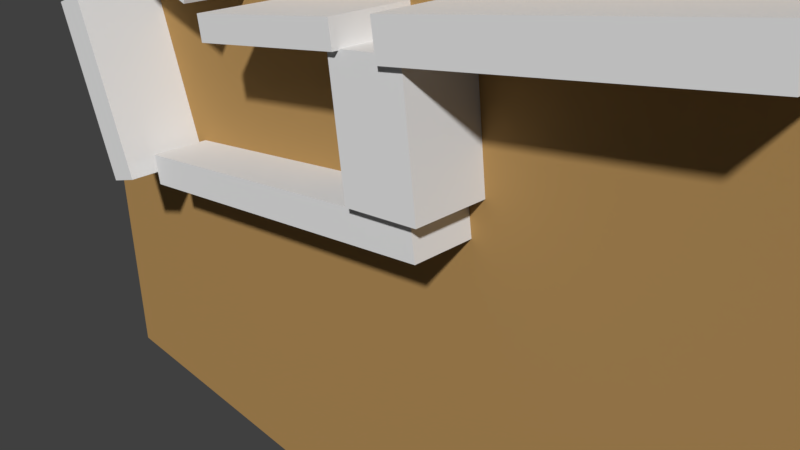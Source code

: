 # Source: pitagora.blend  (saved by Blender 2.79.0; exported with 4.5.12 LTS)
import bpy
from mathutils import Matrix  # noqa: F401  (used for matrix-valued properties, if any)

bpy.ops.wm.read_factory_settings(use_empty=True)
scene = bpy.context.scene
scene.name = 'Scene'

# ---- collections
col_collection_1 = bpy.data.collections.new('Collection 1'); scene.collection.children.link(col_collection_1)

# ---- materials (node trees are filled in below, after node groups)
mat_002 = bpy.data.materials.new('マテリアル.002')
mat_002.alpha_threshold = 0.0
mat_002.use_transparent_shadow = False
mat_002.diffuse_color = (0.4385, 0.2622, 0.09573, 1.0)
mat_002.roughness = 0.5

# ---- material node trees

# ---- world
world_world = bpy.data.worlds.new('World'); scene.world = world_world
world_world.color = (0.05088, 0.05088, 0.05088)
world_world.use_sun_shadow = False
world_world.sun_shadow_jitter_overblur = 0.0
world_world.cycles.sampling_method = 'MANUAL'

# ---- cameras
cam_camera = bpy.data.cameras.new('Camera')
cam_camera.clip_end = 100.0
cam_camera.lens = 35.0
cam_camera.sensor_width = 32.0
cam_camera.sensor_height = 18.0
cam_camera.ortho_scale = 7.314
cam_camera.dof.focus_distance = 0.0
cam_camera.dof.aperture_fstop = 128.0

# ---- lights
light_lamp = bpy.data.lights.new('Lamp', 'POINT')
light_lamp.transmission_factor = 0.0
light_lamp.cutoff_distance = 30.0
light_lamp.energy = 100.0
light_lamp.shadow_buffer_clip_start = 1.001
light_lamp.shadow_soft_size = 0.1
light_lamp.shadow_maximum_resolution = 0.006
light_lamp.use_absolute_resolution = True

# ---- meshes
me_018 = bpy.data.meshes.new('立方体.018')
me_018.from_pydata([(-1.166, -1.166, -0.3006), (-1.166, -1.166, 0.3006), (-1.166, 1.166, -0.3006), (-1.166, 1.166, 0.3006), (1.166, -1.166, -0.3006), (1.166, -1.166, 0.3006), (1.166, 1.166, -0.3006), (1.166, 1.166, 0.3006)], [], [(0, 1, 3, 2), (2, 3, 7, 6), (6, 7, 5, 4), (4, 5, 1, 0), (2, 6, 4, 0), (7, 3, 1, 5)])
me_018.use_remesh_preserve_volume = False
me_018.use_remesh_preserve_attributes = False
me_018.use_mirror_vertex_groups = False
me_018.update()
me_017 = bpy.data.meshes.new('立方体.017')
me_017.from_pydata([(-0.2159, -0.3044, -0.05776), (-0.2159, -0.3044, 0.05776), (-0.2159, 0.3044, -0.05776), (-0.2159, 0.3044, 0.05776), (0.2159, -0.3044, -0.05776), (0.2159, -0.3044, 0.05776), (0.2159, 0.3044, -0.05776), (0.2159, 0.3044, 0.05776)], [], [(0, 1, 3, 2), (2, 3, 7, 6), (6, 7, 5, 4), (4, 5, 1, 0), (2, 6, 4, 0), (7, 3, 1, 5)])
me_017.use_remesh_preserve_volume = False
me_017.use_remesh_preserve_attributes = False
me_017.use_mirror_vertex_groups = False
me_017.update()
me_006 = bpy.data.meshes.new('立方体.006')
me_006.from_pydata([(-0.2952, -0.1622, -0.3711), (-0.2952, -0.1622, 0.3711), (-0.2952, 0.1622, -0.3711), (-0.2952, 0.1622, 0.3711), (0.2952, -0.1622, -0.3711), (0.2952, -0.1622, 0.3711), (0.2952, 0.1622, -0.3711), (0.2952, 0.1622, 0.3711)], [], [(0, 1, 3, 2), (2, 3, 7, 6), (6, 7, 5, 4), (4, 5, 1, 0), (2, 6, 4, 0), (7, 3, 1, 5)])
me_006.use_remesh_preserve_volume = False
me_006.use_remesh_preserve_attributes = False
me_006.use_mirror_vertex_groups = False
me_006.update()
me_016 = bpy.data.meshes.new('立方体.016')
me_016.from_pydata([(-0.5366, -0.1291, -0.2562), (-0.5366, -0.1291, 0.2562), (-0.5366, 0.1291, -0.2562), (-0.5366, 0.1291, 0.2562), (0.5366, -0.1291, -0.2562), (0.5366, -0.1291, 0.2562), (0.5366, 0.1291, -0.2562), (0.5366, 0.1291, 0.2562)], [], [(0, 1, 3, 2), (2, 3, 7, 6), (6, 7, 5, 4), (4, 5, 1, 0), (2, 6, 4, 0), (7, 3, 1, 5)])
me_016.use_remesh_preserve_volume = False
me_016.use_remesh_preserve_attributes = False
me_016.use_mirror_vertex_groups = False
me_016.update()
me_012 = bpy.data.meshes.new('立方体.012')
me_012.from_pydata([(-1.166, -1.166, -0.3006), (-1.166, -1.166, 0.3006), (-1.166, 1.166, -0.3006), (-1.166, 1.166, 0.3006), (1.166, -1.166, -0.3006), (1.166, -1.166, 0.3006), (1.166, 1.166, -0.3006), (1.166, 1.166, 0.3006)], [], [(0, 1, 3, 2), (2, 3, 7, 6), (6, 7, 5, 4), (4, 5, 1, 0), (2, 6, 4, 0), (7, 3, 1, 5)])
me_012.use_remesh_preserve_volume = False
me_012.use_remesh_preserve_attributes = False
me_012.use_mirror_vertex_groups = False
me_012.update()
me_010 = bpy.data.meshes.new('立方体.010')
me_010.from_pydata([(-1.166, -1.166, -0.3006), (-1.166, -1.166, 0.3006), (-1.166, 1.166, -0.3006), (-1.166, 1.166, 0.3006), (1.166, -1.166, -0.3006), (1.166, -1.166, 0.3006), (1.166, 1.166, -0.3006), (1.166, 1.166, 0.3006)], [], [(0, 1, 3, 2), (2, 3, 7, 6), (6, 7, 5, 4), (4, 5, 1, 0), (2, 6, 4, 0), (7, 3, 1, 5)])
me_010.use_remesh_preserve_volume = False
me_010.use_remesh_preserve_attributes = False
me_010.use_mirror_vertex_groups = False
me_010.update()
me_008 = bpy.data.meshes.new('立方体.008')
me_008.from_pydata([(-1.166, -1.166, -0.3006), (-1.166, -1.166, 0.3006), (-1.166, 1.166, -0.3006), (-1.166, 1.166, 0.3006), (1.166, -1.166, -0.3006), (1.166, -1.166, 0.3006), (1.166, 1.166, -0.3006), (1.166, 1.166, 0.3006)], [], [(0, 1, 3, 2), (2, 3, 7, 6), (6, 7, 5, 4), (4, 5, 1, 0), (2, 6, 4, 0), (7, 3, 1, 5)])
me_008.use_remesh_preserve_volume = False
me_008.use_remesh_preserve_attributes = False
me_008.use_mirror_vertex_groups = False
me_008.update()
me_000 = bpy.data.meshes.new('立方体.000')
me_000.from_pydata([(-1.166, -1.166, -0.3006), (-1.166, -1.166, 0.3006), (-1.166, 1.166, -0.3006), (-1.166, 1.166, 0.3006), (1.166, -1.166, -0.3006), (1.166, -1.166, 0.3006), (1.166, 1.166, -0.3006), (1.166, 1.166, 0.3006)], [], [(0, 1, 3, 2), (2, 3, 7, 6), (6, 7, 5, 4), (4, 5, 1, 0), (2, 6, 4, 0), (7, 3, 1, 5)])
me_000.materials.append(mat_002)
me_000.use_remesh_preserve_volume = False
me_000.use_remesh_preserve_attributes = False
me_000.use_mirror_vertex_groups = False
me_000.update()
me_005 = bpy.data.meshes.new('立方体.005')
me_005.from_pydata([(-1.166, -1.166, -0.3006), (-1.166, -1.166, 0.3006), (-1.166, 1.166, -0.3006), (-1.166, 1.166, 0.3006), (1.166, -1.166, -0.3006), (1.166, -1.166, 0.3006), (1.166, 1.166, -0.3006), (1.166, 1.166, 0.3006)], [], [(0, 1, 3, 2), (2, 3, 7, 6), (6, 7, 5, 4), (4, 5, 1, 0), (2, 6, 4, 0), (7, 3, 1, 5)])
me_005.use_remesh_preserve_volume = False
me_005.use_remesh_preserve_attributes = False
me_005.use_mirror_vertex_groups = False
me_005.update()
me_ico__001 = bpy.data.meshes.new('ICO球.001')
me_ico__001.from_pydata([(0.0, 0.0, -0.1155), (0.08355, -0.06071, -0.05164), (-0.03191, -0.09822, -0.05164), (-0.1033, 0.0, -0.05164), (-0.03191, 0.09822, -0.05164), (0.08355, 0.06071, -0.05164), (0.03191, -0.09822, 0.05164), (-0.08355, -0.06071, 0.05164), (-0.08355, 0.06071, 0.05164), (0.03191, 0.09822, 0.05164), (0.1033, 0.0, 0.05164), (0.0, 0.0, 0.1155)], [], [(0, 1, 2), (1, 0, 5), (0, 2, 3), (0, 3, 4), (0, 4, 5), (1, 5, 10), (2, 1, 6), (3, 2, 7), (4, 3, 8), (5, 4, 9), (1, 10, 6), (2, 6, 7), (3, 7, 8), (4, 8, 9), (5, 9, 10), (6, 10, 11), (7, 6, 11), (8, 7, 11), (9, 8, 11), (10, 9, 11)])
me_ico__001.use_remesh_preserve_volume = False
me_ico__001.use_remesh_preserve_attributes = False
me_ico__001.use_mirror_vertex_groups = False
me_ico__001.update()
me_007 = bpy.data.meshes.new('立方体.007')
me_007.from_pydata([(-0.5366, -0.1291, -0.2562), (-0.5366, -0.1291, 0.2562), (-0.5366, 0.1291, -0.2562), (-0.5366, 0.1291, 0.2562), (0.5366, -0.1291, -0.2562), (0.5366, -0.1291, 0.2562), (0.5366, 0.1291, -0.2562), (0.5366, 0.1291, 0.2562)], [], [(0, 1, 3, 2), (2, 3, 7, 6), (6, 7, 5, 4), (4, 5, 1, 0), (2, 6, 4, 0), (7, 3, 1, 5)])
me_007.use_remesh_preserve_volume = False
me_007.use_remesh_preserve_attributes = False
me_007.use_mirror_vertex_groups = False
me_007.update()

# ---- objects
ob_005 = bpy.data.objects.new('立方体.005', me_018)
ob_x = bpy.data.objects.new('立方体', me_017)
ob_008 = bpy.data.objects.new('立方体.008', me_006)
ob_014 = bpy.data.objects.new('立方体.014', me_016)
ob_011 = bpy.data.objects.new('立方体.011', me_012)
ob_009 = bpy.data.objects.new('立方体.009', me_010)
ob_007 = bpy.data.objects.new('立方体.007', me_008)
ob_kabe2 = bpy.data.objects.new('kabe2', me_000)
ob_kabe = bpy.data.objects.new('kabe', me_005)
ob_ico__002 = bpy.data.objects.new('ICO球.002', me_ico__001)
ob_ico__001 = bpy.data.objects.new('ICO球.001', me_ico__001)
ob_003 = bpy.data.objects.new('立方体.003', me_005)
ob_002 = bpy.data.objects.new('立方体.002', me_007)
ob_001 = bpy.data.objects.new('立方体.001', me_005)
ob_000 = bpy.data.objects.new('立方体.000', me_005)
ob_ico = bpy.data.objects.new('ICO球', me_ico__001)
ob_lamp = bpy.data.objects.new('Lamp', light_lamp)
ob_camera = bpy.data.objects.new('Camera', cam_camera)

# ---- transforms, parenting, visibility, modifiers, constraints
ob_005.location = (-2.215, 0.0761, 0.9884)
ob_005.rotation_euler = (-1.218e-09, 0.2629, -9.213e-09)
ob_005.scale = (0.5021, 0.1796, 0.2399)
ob_005.lineart.crease_threshold = 0.0
ob_x.location = (-0.1968, 0.08483, 0.4601)
ob_x.rotation_euler = (-0.01656, -1.696, 0.01681)
ob_x.scale = (1.643, 0.8566, 3.907)
ob_x.lineart.crease_threshold = 0.0
ob_008.location = (-0.9544, 0.0761, 2.145)
ob_008.rotation_euler = (-7.724e-09, -0.377, 3.372e-08)
ob_008.scale = (1.0, 1.428, 0.6311)
ob_008.lineart.crease_threshold = 0.0
ob_014.location = (-1.129, 0.0761, -0.1607)
ob_014.rotation_euler = (1.571, -0.1494, -0.0001692)
ob_014.scale = (2.103, 0.7241, 0.7241)
ob_014.lineart.crease_threshold = 0.0
ob_011.location = (-2.599, 0.07302, 0.1184)
ob_011.rotation_euler = (0.01106, -0.322, -0.0029)
ob_011.scale = (0.1054, 0.282, 1.853)
ob_011.lineart.crease_threshold = 0.0
ob_009.location = (-0.9025, 0.0761, 0.7797)
ob_009.rotation_euler = (-4.004e-10, -0.1522, 5.25e-09)
ob_009.scale = (0.4379, 0.2469, 0.2354)
ob_009.lineart.crease_threshold = 0.0
ob_007.location = (0.6686, 0.0761, 1.012)
ob_007.rotation_euler = (-4.366e-10, -0.1589, 5.484e-09)
ob_007.scale = (0.6981, 0.2469, 0.3298)
ob_007.lineart.crease_threshold = 0.0
ob_kabe2.location = (-0.419, 0.4778, 0.5301)
ob_kabe2.scale = (2.664, 0.1963, 9.536)
ob_kabe2.lineart.crease_threshold = 0.0
ob_kabe.location = (-0.419, -0.3339, 0.545)
ob_kabe.scale = (2.664, 0.1963, 9.536)
ob_kabe.hide_viewport = True
ob_kabe.hide_select = True
ob_kabe.hide_render = True
ob_kabe.lineart.crease_threshold = 0.0
ob_ico__002.location = (-2.623, 0.06218, 2.731)
ob_ico__002.lineart.crease_threshold = 0.0
ob_ico__001.location = (-0.8539, 0.06218, 3.229)
ob_ico__001.lineart.crease_threshold = 0.0
ob_003.location = (-2.161, 0.0761, 2.172)
ob_003.rotation_euler = (-1.772e-10, 0.1015, -3.487e-09)
ob_003.scale = (0.6902, 0.2469, 0.3298)
ob_003.lineart.crease_threshold = 0.0
ob_002.location = (-0.8277, 0.0761, 1.784)
ob_002.rotation_euler = (1.571, -0.3787, 1.362e-08)
ob_002.lineart.crease_threshold = 0.0
ob_001.location = (1.307, 0.0761, 2.261)
ob_001.rotation_euler = (-1.981e-10, -0.1073, 3.688e-09)
ob_001.scale = (1.345, 0.2469, 0.3298)
ob_001.lineart.crease_threshold = 0.0
ob_000.location = (-0.4487, 0.0761, 2.839)
ob_000.rotation_euler = (-8.522e-10, 0.2209, -7.685e-09)
ob_000.scale = (0.5436, 0.2469, 0.3298)
ob_000.lineart.crease_threshold = 0.0
ob_ico.location = (-0.5498, 0.06218, 3.169)
ob_ico.lineart.crease_threshold = 0.0
ob_lamp.location = (4.076, 1.005, 5.904)
ob_lamp.rotation_euler = (0.6503, 0.05522, 1.866)
ob_lamp.lock_rotations_4d = False
ob_lamp.empty_display_type = 'ARROWS'
ob_lamp.color = (0.0, 0.0, 0.0, 0.0)
ob_lamp.hide_viewport = True
ob_lamp.hide_render = True
ob_lamp.lineart.crease_threshold = 0.0
ob_camera.location = (2.347, -2.409, 1.742)
ob_camera.rotation_euler = (1.109, 0.0, 0.8149)
ob_camera.lock_rotations_4d = False
ob_camera.empty_display_type = 'ARROWS'
ob_camera.color = (0.0, 0.0, 0.0, 0.0)
ob_camera.hide_viewport = True
ob_camera.display_type = 'WIRE'
ob_camera.lineart.crease_threshold = 0.0

# ---- collection membership
col_collection_1.objects.link(ob_005)
col_collection_1.objects.link(ob_x)
col_collection_1.objects.link(ob_008)
col_collection_1.objects.link(ob_014)
col_collection_1.objects.link(ob_011)
col_collection_1.objects.link(ob_009)
col_collection_1.objects.link(ob_007)
col_collection_1.objects.link(ob_kabe2)
col_collection_1.objects.link(ob_kabe)
col_collection_1.objects.link(ob_ico__002)
col_collection_1.objects.link(ob_ico__001)
col_collection_1.objects.link(ob_003)
col_collection_1.objects.link(ob_002)
col_collection_1.objects.link(ob_001)
col_collection_1.objects.link(ob_000)
col_collection_1.objects.link(ob_ico)
col_collection_1.objects.link(ob_lamp)
col_collection_1.objects.link(ob_camera)

# ---- scene / render settings (as saved in the file)
scene.camera = ob_camera
scene.frame_start = 1; scene.frame_end = 1000; scene.frame_set(0)
scene.render.engine = 'BLENDER_EEVEE_NEXT'
scene.render.resolution_percentage = 50
scene.render.dither_intensity = 0.0
scene.cycles.use_denoising = False
scene.cycles.samples = 128
scene.cycles.sampling_pattern = 'TABULATED_SOBOL'
scene.cycles.use_adaptive_sampling = False
scene.cycles.use_light_tree = False
scene.cycles.blur_glossy = 0.0
scene.cycles.sample_clamp_indirect = 0.0
scene.view_settings.view_transform = 'Standard'
bpy.context.view_layer.update()

# ---- added for rendering (the .blend has no usable light): sun
light_auto_sun = bpy.data.lights.new('AutoSun', 'SUN')
light_auto_sun.energy = 3.0
light_auto_sun.angle = 0.0523599
ob_auto_sun = bpy.data.objects.new('AutoSun', light_auto_sun)
scene.collection.objects.link(ob_auto_sun)
ob_auto_sun.rotation_euler = (0.872665, 0.174533, 0.523599)
bpy.context.view_layer.update()
